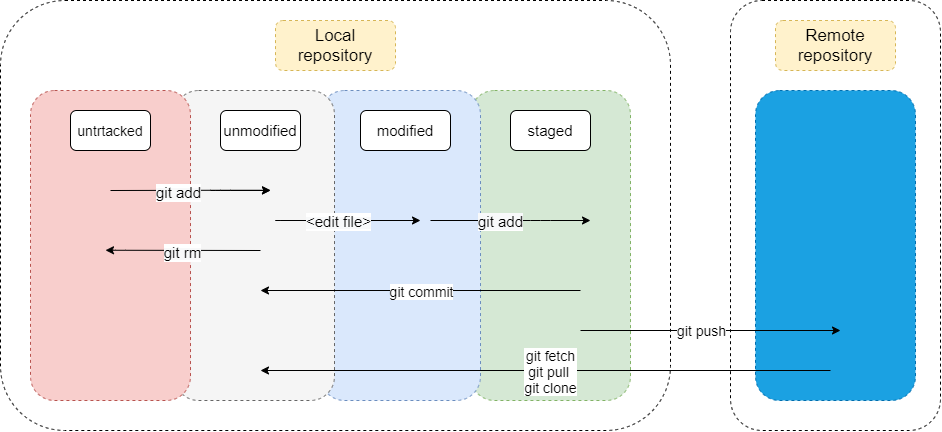

The diagram above was exported from draw.io. Its source (the exported page's mxGraphModel, read from the mxfile embedded in the PNG):
<mxGraphModel dx="1483" dy="781" grid="1" gridSize="10" guides="1" tooltips="1" connect="1" arrows="1" fold="1" page="1" pageScale="1" pageWidth="827" pageHeight="1169" math="0" shadow="0">
  <root>
    <mxCell id="0" />
    <mxCell id="1" parent="0" />
    <mxCell id="RnuLBlIJjSTKVqRcyWGi-55" value="" style="rounded=1;whiteSpace=wrap;html=1;dashed=1;" vertex="1" parent="1">
      <mxGeometry x="830" y="180" width="210" height="430" as="geometry" />
    </mxCell>
    <mxCell id="RnuLBlIJjSTKVqRcyWGi-54" value="" style="rounded=1;whiteSpace=wrap;html=1;dashed=1;" vertex="1" parent="1">
      <mxGeometry x="100" y="180" width="670" height="430" as="geometry" />
    </mxCell>
    <mxCell id="RnuLBlIJjSTKVqRcyWGi-16" value="" style="rounded=1;whiteSpace=wrap;html=1;dashed=1;fillColor=#d5e8d4;strokeColor=#82b366;" vertex="1" parent="1">
      <mxGeometry x="570" y="270" width="160" height="310" as="geometry" />
    </mxCell>
    <mxCell id="RnuLBlIJjSTKVqRcyWGi-14" value="" style="rounded=1;whiteSpace=wrap;html=1;dashed=1;fillColor=#dae8fc;strokeColor=#6c8ebf;" vertex="1" parent="1">
      <mxGeometry x="420" y="270" width="160" height="310" as="geometry" />
    </mxCell>
    <mxCell id="RnuLBlIJjSTKVqRcyWGi-13" value="" style="rounded=1;whiteSpace=wrap;html=1;dashed=1;fillColor=#f5f5f5;strokeColor=#666666;fontColor=#333333;" vertex="1" parent="1">
      <mxGeometry x="274" y="270" width="160" height="310" as="geometry" />
    </mxCell>
    <mxCell id="RnuLBlIJjSTKVqRcyWGi-11" value="" style="rounded=1;whiteSpace=wrap;html=1;dashed=1;fillColor=#f8cecc;strokeColor=#b85450;" vertex="1" parent="1">
      <mxGeometry x="130" y="270" width="160" height="310" as="geometry" />
    </mxCell>
    <mxCell id="RnuLBlIJjSTKVqRcyWGi-2" value="&lt;font style=&quot;font-size: 14px&quot;&gt;untrtacked&lt;/font&gt;" style="rounded=1;whiteSpace=wrap;html=1;" vertex="1" parent="1">
      <mxGeometry x="170" y="290" width="80" height="40" as="geometry" />
    </mxCell>
    <mxCell id="RnuLBlIJjSTKVqRcyWGi-4" value="&lt;font style=&quot;font-size: 15px&quot;&gt;unmodified&lt;/font&gt;" style="rounded=1;whiteSpace=wrap;html=1;" vertex="1" parent="1">
      <mxGeometry x="320" y="290" width="80" height="40" as="geometry" />
    </mxCell>
    <mxCell id="RnuLBlIJjSTKVqRcyWGi-5" value="&lt;font style=&quot;font-size: 15px&quot;&gt;modified&lt;/font&gt;" style="rounded=1;whiteSpace=wrap;html=1;" vertex="1" parent="1">
      <mxGeometry x="460" y="290" width="90" height="40" as="geometry" />
    </mxCell>
    <mxCell id="RnuLBlIJjSTKVqRcyWGi-6" value="&lt;font style=&quot;font-size: 15px&quot;&gt;staged&lt;/font&gt;" style="rounded=1;whiteSpace=wrap;html=1;" vertex="1" parent="1">
      <mxGeometry x="610" y="290" width="80" height="40" as="geometry" />
    </mxCell>
    <mxCell id="RnuLBlIJjSTKVqRcyWGi-8" value="" style="endArrow=classic;html=1;startArrow=none;" edge="1" parent="1">
      <mxGeometry width="50" height="50" relative="1" as="geometry">
        <mxPoint x="310" y="370" as="sourcePoint" />
        <mxPoint x="370" y="370" as="targetPoint" />
        <Array as="points">
          <mxPoint x="320" y="370" />
        </Array>
      </mxGeometry>
    </mxCell>
    <mxCell id="RnuLBlIJjSTKVqRcyWGi-15" style="edgeStyle=orthogonalEdgeStyle;rounded=0;orthogonalLoop=1;jettySize=auto;html=1;exitX=0.5;exitY=1;exitDx=0;exitDy=0;" edge="1" parent="1" source="RnuLBlIJjSTKVqRcyWGi-4" target="RnuLBlIJjSTKVqRcyWGi-4">
      <mxGeometry relative="1" as="geometry" />
    </mxCell>
    <mxCell id="RnuLBlIJjSTKVqRcyWGi-21" value="" style="endArrow=classic;html=1;startArrow=none;" edge="1" parent="1">
      <mxGeometry width="50" height="50" relative="1" as="geometry">
        <mxPoint x="470" y="400" as="sourcePoint" />
        <mxPoint x="520" y="400" as="targetPoint" />
        <Array as="points">
          <mxPoint x="370" y="400" />
        </Array>
      </mxGeometry>
    </mxCell>
    <mxCell id="RnuLBlIJjSTKVqRcyWGi-39" value="&lt;span style=&quot;background-color: rgb(248 , 249 , 250)&quot;&gt;&lt;font style=&quot;font-size: 15px&quot;&gt;&amp;lt;edit file&amp;gt;&lt;/font&gt;&lt;/span&gt;" style="edgeLabel;html=1;align=center;verticalAlign=middle;resizable=0;points=[];" vertex="1" connectable="0" parent="RnuLBlIJjSTKVqRcyWGi-21">
      <mxGeometry x="0.3401" relative="1" as="geometry">
        <mxPoint as="offset" />
      </mxGeometry>
    </mxCell>
    <mxCell id="RnuLBlIJjSTKVqRcyWGi-31" value="" style="endArrow=classic;html=1;startArrow=none;" edge="1" parent="1">
      <mxGeometry width="50" height="50" relative="1" as="geometry">
        <mxPoint x="210" y="370" as="sourcePoint" />
        <mxPoint x="370" y="369.76" as="targetPoint" />
        <Array as="points">
          <mxPoint x="320" y="369.76" />
        </Array>
      </mxGeometry>
    </mxCell>
    <mxCell id="RnuLBlIJjSTKVqRcyWGi-40" value="&lt;span style=&quot;background-color: rgb(248 , 249 , 250)&quot;&gt;&lt;font style=&quot;font-size: 15px&quot;&gt;git add&lt;/font&gt;&lt;/span&gt;" style="edgeLabel;html=1;align=center;verticalAlign=middle;resizable=0;points=[];" vertex="1" connectable="0" parent="RnuLBlIJjSTKVqRcyWGi-31">
      <mxGeometry x="-0.1632" y="-1" relative="1" as="geometry">
        <mxPoint as="offset" />
      </mxGeometry>
    </mxCell>
    <mxCell id="RnuLBlIJjSTKVqRcyWGi-32" value="" style="endArrow=classic;html=1;startArrow=none;" edge="1" parent="1">
      <mxGeometry width="50" height="50" relative="1" as="geometry">
        <mxPoint x="360" y="430" as="sourcePoint" />
        <mxPoint x="205" y="429.76" as="targetPoint" />
        <Array as="points">
          <mxPoint x="215" y="429.76" />
        </Array>
      </mxGeometry>
    </mxCell>
    <mxCell id="RnuLBlIJjSTKVqRcyWGi-41" value="&lt;span style=&quot;background-color: rgb(248 , 249 , 250)&quot;&gt;&lt;font style=&quot;font-size: 15px&quot;&gt;git rm&lt;/font&gt;&lt;/span&gt;" style="edgeLabel;html=1;align=center;verticalAlign=middle;resizable=0;points=[];" vertex="1" connectable="0" parent="RnuLBlIJjSTKVqRcyWGi-32">
      <mxGeometry x="0.0201" y="1" relative="1" as="geometry">
        <mxPoint as="offset" />
      </mxGeometry>
    </mxCell>
    <mxCell id="RnuLBlIJjSTKVqRcyWGi-34" value="" style="endArrow=classic;html=1;startArrow=none;" edge="1" parent="1">
      <mxGeometry width="50" height="50" relative="1" as="geometry">
        <mxPoint x="530" y="400" as="sourcePoint" />
        <mxPoint x="690" y="400" as="targetPoint" />
        <Array as="points">
          <mxPoint x="640" y="400" />
        </Array>
      </mxGeometry>
    </mxCell>
    <mxCell id="RnuLBlIJjSTKVqRcyWGi-57" value="&lt;span style=&quot;font-size: 15px ; background-color: rgb(248 , 249 , 250)&quot;&gt;git add&lt;/span&gt;" style="edgeLabel;html=1;align=center;verticalAlign=middle;resizable=0;points=[];" vertex="1" connectable="0" parent="RnuLBlIJjSTKVqRcyWGi-34">
      <mxGeometry x="-0.01" y="3" relative="1" as="geometry">
        <mxPoint x="-9" y="3" as="offset" />
      </mxGeometry>
    </mxCell>
    <mxCell id="RnuLBlIJjSTKVqRcyWGi-37" value="" style="endArrow=classic;html=1;" edge="1" parent="1">
      <mxGeometry width="50" height="50" relative="1" as="geometry">
        <mxPoint x="680" y="470" as="sourcePoint" />
        <mxPoint x="360" y="470" as="targetPoint" />
      </mxGeometry>
    </mxCell>
    <mxCell id="RnuLBlIJjSTKVqRcyWGi-38" value="&lt;font style=&quot;font-size: 14px&quot;&gt;git commit&lt;/font&gt;" style="edgeLabel;html=1;align=center;verticalAlign=middle;resizable=0;points=[];" vertex="1" connectable="0" parent="RnuLBlIJjSTKVqRcyWGi-37">
      <mxGeometry x="-0.0811" relative="1" as="geometry">
        <mxPoint x="-13" as="offset" />
      </mxGeometry>
    </mxCell>
    <mxCell id="RnuLBlIJjSTKVqRcyWGi-43" value="" style="rounded=1;whiteSpace=wrap;html=1;dashed=1;fillColor=#1ba1e2;strokeColor=#006EAF;fontColor=#ffffff;" vertex="1" parent="1">
      <mxGeometry x="855" y="270" width="160" height="310" as="geometry" />
    </mxCell>
    <mxCell id="RnuLBlIJjSTKVqRcyWGi-46" value="" style="endArrow=classic;html=1;" edge="1" parent="1">
      <mxGeometry width="50" height="50" relative="1" as="geometry">
        <mxPoint x="680" y="510" as="sourcePoint" />
        <mxPoint x="940" y="510" as="targetPoint" />
        <Array as="points">
          <mxPoint x="800" y="510" />
        </Array>
      </mxGeometry>
    </mxCell>
    <mxCell id="RnuLBlIJjSTKVqRcyWGi-47" value="&lt;font style=&quot;font-size: 14px&quot;&gt;git push&lt;/font&gt;" style="edgeLabel;html=1;align=center;verticalAlign=middle;resizable=0;points=[];" vertex="1" connectable="0" parent="RnuLBlIJjSTKVqRcyWGi-46">
      <mxGeometry x="-0.1908" y="1" relative="1" as="geometry">
        <mxPoint x="15" as="offset" />
      </mxGeometry>
    </mxCell>
    <mxCell id="RnuLBlIJjSTKVqRcyWGi-48" value="" style="endArrow=classic;html=1;" edge="1" parent="1">
      <mxGeometry width="50" height="50" relative="1" as="geometry">
        <mxPoint x="930" y="550" as="sourcePoint" />
        <mxPoint x="360" y="550" as="targetPoint" />
      </mxGeometry>
    </mxCell>
    <mxCell id="RnuLBlIJjSTKVqRcyWGi-49" value="&lt;font style=&quot;font-size: 14px&quot;&gt;git fetch&lt;br&gt;git pull&amp;nbsp;&lt;br&gt;git clone&lt;/font&gt;" style="edgeLabel;html=1;align=center;verticalAlign=middle;resizable=0;points=[];" vertex="1" connectable="0" parent="RnuLBlIJjSTKVqRcyWGi-48">
      <mxGeometry x="-0.1516" relative="1" as="geometry">
        <mxPoint x="-39" as="offset" />
      </mxGeometry>
    </mxCell>
    <mxCell id="RnuLBlIJjSTKVqRcyWGi-52" value="&lt;span style=&quot;font-size: 17px&quot;&gt;Local repository&lt;/span&gt;" style="rounded=1;whiteSpace=wrap;html=1;dashed=1;fillColor=#fff2cc;strokeColor=#d6b656;" vertex="1" parent="1">
      <mxGeometry x="375" y="200" width="120" height="50" as="geometry" />
    </mxCell>
    <mxCell id="RnuLBlIJjSTKVqRcyWGi-53" value="&lt;span style=&quot;font-size: 17px&quot;&gt;Remote&lt;br&gt;repository&lt;/span&gt;" style="rounded=1;whiteSpace=wrap;html=1;dashed=1;fillColor=#fff2cc;strokeColor=#d6b656;" vertex="1" parent="1">
      <mxGeometry x="875" y="200" width="120" height="50" as="geometry" />
    </mxCell>
  </root>
</mxGraphModel>